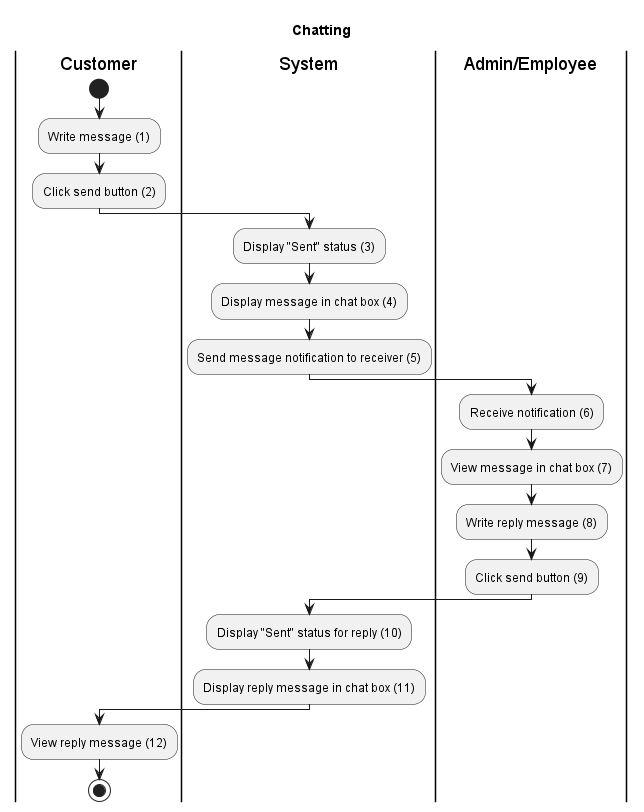

The diagram above was rendered by PlantUML. Its source (embedded in the PNG):
@startuml
title Chatting

|Customer|
start
:Write message (1);
:Click send button (2);

|System|
:Display "Sent" status (3);
:Display message in chat box (4);
:Send message notification to receiver (5);

|Admin/Employee|
:Receive notification (6);
:View message in chat box (7);
:Write reply message (8);
:Click send button (9);

|System|
:Display "Sent" status for reply (10);
:Display reply message in chat box (11);

|Customer|
:View reply message (12);

stop
@enduml